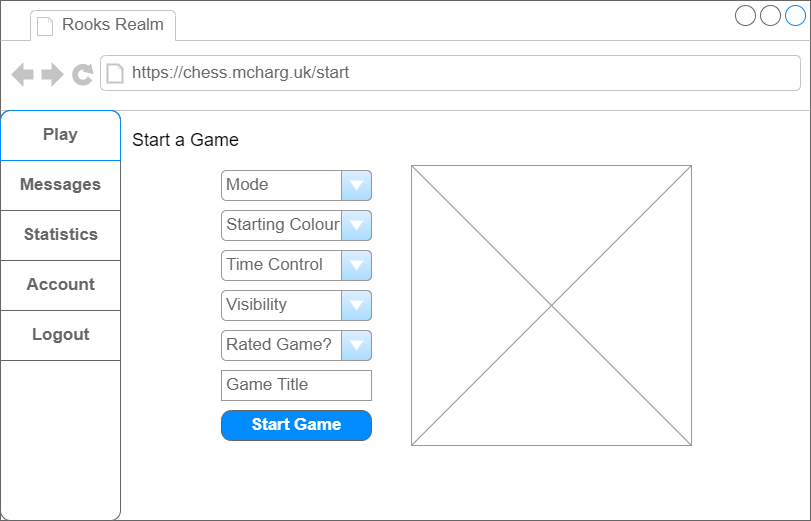

The diagram above was exported from draw.io. Its source (the exported page's mxGraphModel, read from the mxfile embedded in the PNG):
<mxGraphModel dx="1130" dy="779" grid="1" gridSize="10" guides="1" tooltips="1" connect="1" arrows="1" fold="1" page="1" pageScale="1" pageWidth="827" pageHeight="1169" math="0" shadow="0">
  <root>
    <mxCell id="0" />
    <mxCell id="1" parent="0" />
    <mxCell id="2" value="" style="strokeWidth=1;shadow=0;dashed=0;align=center;html=1;shape=mxgraph.mockup.containers.browserWindow;rSize=0;strokeColor=#666666;strokeColor2=#008cff;strokeColor3=#c4c4c4;mainText=,;recursiveResize=0;" vertex="1" parent="1">
      <mxGeometry x="9" y="10" width="810" height="520" as="geometry" />
    </mxCell>
    <mxCell id="3" value="Rooks Realm" style="strokeWidth=1;shadow=0;dashed=0;align=center;html=1;shape=mxgraph.mockup.containers.anchor;fontSize=17;fontColor=#666666;align=left;" vertex="1" parent="2">
      <mxGeometry x="60" y="12" width="110" height="26" as="geometry" />
    </mxCell>
    <mxCell id="4" value="https://chess.mcharg.uk/start" style="strokeWidth=1;shadow=0;dashed=0;align=center;html=1;shape=mxgraph.mockup.containers.anchor;rSize=0;fontSize=17;fontColor=#666666;align=left;" vertex="1" parent="2">
      <mxGeometry x="130" y="60" width="250" height="26" as="geometry" />
    </mxCell>
    <mxCell id="5" value="" style="strokeWidth=1;shadow=0;dashed=0;align=center;html=1;shape=mxgraph.mockup.rrect;rSize=10;strokeColor=#666666;" vertex="1" parent="2">
      <mxGeometry y="110" width="120" height="410" as="geometry" />
    </mxCell>
    <mxCell id="6" value="Messages" style="strokeColor=inherit;fillColor=inherit;gradientColor=inherit;strokeWidth=1;shadow=0;dashed=0;align=center;html=1;shape=mxgraph.mockup.rrect;rSize=0;fontSize=17;fontColor=#666666;fontStyle=1;resizeWidth=1;" vertex="1" parent="5">
      <mxGeometry width="120" height="50" relative="1" as="geometry">
        <mxPoint y="50" as="offset" />
      </mxGeometry>
    </mxCell>
    <mxCell id="7" value="Statistics" style="strokeColor=inherit;fillColor=inherit;gradientColor=inherit;strokeWidth=1;shadow=0;dashed=0;align=center;html=1;shape=mxgraph.mockup.rrect;rSize=0;fontSize=17;fontColor=#666666;fontStyle=1;resizeWidth=1;" vertex="1" parent="5">
      <mxGeometry width="120" height="50" relative="1" as="geometry">
        <mxPoint y="100" as="offset" />
      </mxGeometry>
    </mxCell>
    <mxCell id="8" value="Play" style="strokeWidth=1;shadow=0;dashed=0;align=center;html=1;shape=mxgraph.mockup.topButton;rSize=10;fontSize=17;fontColor=#666666;fontStyle=1;fillColor=none;strokeColor=#008cff;resizeWidth=1;" vertex="1" parent="5">
      <mxGeometry width="120" height="50" relative="1" as="geometry" />
    </mxCell>
    <mxCell id="9" value="Account" style="strokeColor=inherit;fillColor=inherit;gradientColor=inherit;strokeWidth=1;shadow=0;dashed=0;align=center;html=1;shape=mxgraph.mockup.rrect;rSize=0;fontSize=17;fontColor=#666666;fontStyle=1;resizeWidth=1;" vertex="1" parent="5">
      <mxGeometry y="150" width="120" height="50" as="geometry" />
    </mxCell>
    <mxCell id="10" value="Logout" style="strokeColor=inherit;fillColor=inherit;gradientColor=inherit;strokeWidth=1;shadow=0;dashed=0;align=center;html=1;shape=mxgraph.mockup.rrect;rSize=0;fontSize=17;fontColor=#666666;fontStyle=1;resizeWidth=1;" vertex="1" parent="5">
      <mxGeometry y="200" width="120" height="50" as="geometry" />
    </mxCell>
    <mxCell id="11" value="Start a Game" style="text;html=1;align=center;verticalAlign=middle;resizable=0;points=[];autosize=1;strokeColor=none;fillColor=none;fontSize=18;" vertex="1" parent="2">
      <mxGeometry x="120" y="120" width="130" height="40" as="geometry" />
    </mxCell>
    <mxCell id="17" value="Mode" style="strokeWidth=1;shadow=0;dashed=0;align=center;html=1;shape=mxgraph.mockup.forms.comboBox;strokeColor=#999999;fillColor=#ddeeff;align=left;fillColor2=#aaddff;mainText=;fontColor=#666666;fontSize=17;spacingLeft=3;" vertex="1" parent="2">
      <mxGeometry x="221" y="170" width="150" height="30" as="geometry" />
    </mxCell>
    <mxCell id="18" value="Starting Colour" style="strokeWidth=1;shadow=0;dashed=0;align=center;html=1;shape=mxgraph.mockup.forms.comboBox;strokeColor=#999999;fillColor=#ddeeff;align=left;fillColor2=#aaddff;mainText=;fontColor=#666666;fontSize=17;spacingLeft=3;" vertex="1" parent="2">
      <mxGeometry x="221" y="210" width="150" height="30" as="geometry" />
    </mxCell>
    <mxCell id="19" value="Time Control" style="strokeWidth=1;shadow=0;dashed=0;align=center;html=1;shape=mxgraph.mockup.forms.comboBox;strokeColor=#999999;fillColor=#ddeeff;align=left;fillColor2=#aaddff;mainText=;fontColor=#666666;fontSize=17;spacingLeft=3;" vertex="1" parent="2">
      <mxGeometry x="221" y="250" width="150" height="30" as="geometry" />
    </mxCell>
    <mxCell id="20" value="Visibility" style="strokeWidth=1;shadow=0;dashed=0;align=center;html=1;shape=mxgraph.mockup.forms.comboBox;strokeColor=#999999;fillColor=#ddeeff;align=left;fillColor2=#aaddff;mainText=;fontColor=#666666;fontSize=17;spacingLeft=3;" vertex="1" parent="2">
      <mxGeometry x="221" y="290" width="150" height="30" as="geometry" />
    </mxCell>
    <mxCell id="21" value="Rated Game?" style="strokeWidth=1;shadow=0;dashed=0;align=center;html=1;shape=mxgraph.mockup.forms.comboBox;strokeColor=#999999;fillColor=#ddeeff;align=left;fillColor2=#aaddff;mainText=;fontColor=#666666;fontSize=17;spacingLeft=3;" vertex="1" parent="2">
      <mxGeometry x="221" y="330" width="150" height="30" as="geometry" />
    </mxCell>
    <mxCell id="22" value="Game Title" style="strokeWidth=1;shadow=0;dashed=0;align=center;html=1;shape=mxgraph.mockup.forms.pwField;strokeColor=#999999;mainText=;align=left;fontColor=#666666;fontSize=17;spacingLeft=3;" vertex="1" parent="2">
      <mxGeometry x="221" y="370" width="150" height="30" as="geometry" />
    </mxCell>
    <mxCell id="23" value="Start Game" style="strokeWidth=1;shadow=0;dashed=0;align=center;html=1;shape=mxgraph.mockup.buttons.button;strokeColor=#666666;fontColor=#ffffff;mainText=;buttonStyle=round;fontSize=17;fontStyle=1;fillColor=#008cff;whiteSpace=wrap;" vertex="1" parent="2">
      <mxGeometry x="221" y="410" width="150" height="30" as="geometry" />
    </mxCell>
    <mxCell id="24" value="" style="verticalLabelPosition=bottom;shadow=0;dashed=0;align=center;html=1;verticalAlign=top;strokeWidth=1;shape=mxgraph.mockup.graphics.simpleIcon;strokeColor=#999999;" vertex="1" parent="2">
      <mxGeometry x="411" y="165" width="280" height="280" as="geometry" />
    </mxCell>
  </root>
</mxGraphModel>